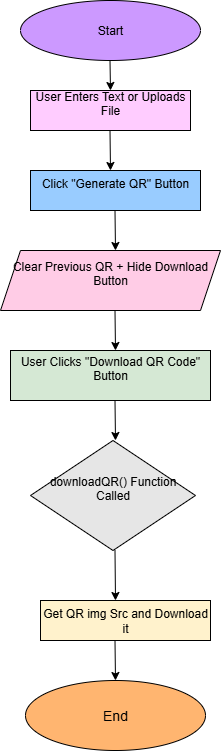

The diagram above was exported from draw.io. Its source (the exported page's mxGraphModel, read from the mxfile embedded in the PNG):
<mxGraphModel dx="1042" dy="527" grid="1" gridSize="10" guides="1" tooltips="1" connect="1" arrows="1" fold="1" page="1" pageScale="1" pageWidth="850" pageHeight="1100" math="0" shadow="0">
  <root>
    <mxCell id="0" />
    <mxCell id="1" parent="0" />
    <mxCell id="TZ2ztqlMDFeS6gtU8hdu-1" value="Start" style="ellipse;whiteSpace=wrap;html=1;fillColor=#CC99FF;" vertex="1" parent="1">
      <mxGeometry x="210" y="10" width="180" height="60" as="geometry" />
    </mxCell>
    <mxCell id="TZ2ztqlMDFeS6gtU8hdu-2" value="" style="endArrow=classic;html=1;rounded=0;" edge="1" parent="1">
      <mxGeometry width="50" height="50" relative="1" as="geometry">
        <mxPoint x="299.5" y="70" as="sourcePoint" />
        <mxPoint x="300" y="100" as="targetPoint" />
      </mxGeometry>
    </mxCell>
    <mxCell id="TZ2ztqlMDFeS6gtU8hdu-3" value="&#10;User Enters Text or Uploads File&#10;&#10;" style="rounded=0;whiteSpace=wrap;html=1;fillColor=#FFCCFF;" vertex="1" parent="1">
      <mxGeometry x="220" y="100" width="160" height="40" as="geometry" />
    </mxCell>
    <mxCell id="TZ2ztqlMDFeS6gtU8hdu-4" value="" style="endArrow=classic;html=1;rounded=0;" edge="1" parent="1">
      <mxGeometry width="50" height="50" relative="1" as="geometry">
        <mxPoint x="299.5" y="140" as="sourcePoint" />
        <mxPoint x="300" y="180" as="targetPoint" />
      </mxGeometry>
    </mxCell>
    <mxCell id="TZ2ztqlMDFeS6gtU8hdu-5" value="&#10;Click &quot;Generate QR&quot; Button&#10;&#10;" style="rounded=0;whiteSpace=wrap;html=1;fillColor=#99CCFF;" vertex="1" parent="1">
      <mxGeometry x="220" y="180" width="170" height="40" as="geometry" />
    </mxCell>
    <mxCell id="TZ2ztqlMDFeS6gtU8hdu-6" value="" style="endArrow=classic;html=1;rounded=0;" edge="1" parent="1">
      <mxGeometry width="50" height="50" relative="1" as="geometry">
        <mxPoint x="304.5" y="220" as="sourcePoint" />
        <mxPoint x="305" y="260" as="targetPoint" />
      </mxGeometry>
    </mxCell>
    <mxCell id="TZ2ztqlMDFeS6gtU8hdu-7" value="&#10;Clear Previous QR + Hide Download Button&#10;&#10;" style="shape=parallelogram;perimeter=parallelogramPerimeter;whiteSpace=wrap;html=1;fixedSize=1;fillColor=#FFCCE6;" vertex="1" parent="1">
      <mxGeometry x="190" y="260" width="220" height="60" as="geometry" />
    </mxCell>
    <mxCell id="TZ2ztqlMDFeS6gtU8hdu-8" value="" style="endArrow=classic;html=1;rounded=0;" edge="1" parent="1">
      <mxGeometry width="50" height="50" relative="1" as="geometry">
        <mxPoint x="304.5" y="320" as="sourcePoint" />
        <mxPoint x="305" y="360" as="targetPoint" />
      </mxGeometry>
    </mxCell>
    <mxCell id="TZ2ztqlMDFeS6gtU8hdu-9" value="&#10;User Clicks &quot;Download QR Code&quot; Button&#10;&#10;" style="rounded=0;whiteSpace=wrap;html=1;fillColor=#D5E8D4;" vertex="1" parent="1">
      <mxGeometry x="200" y="360" width="200" height="50" as="geometry" />
    </mxCell>
    <mxCell id="TZ2ztqlMDFeS6gtU8hdu-10" value="" style="endArrow=classic;html=1;rounded=0;" edge="1" parent="1">
      <mxGeometry width="50" height="50" relative="1" as="geometry">
        <mxPoint x="304.5" y="410" as="sourcePoint" />
        <mxPoint x="305" y="450" as="targetPoint" />
      </mxGeometry>
    </mxCell>
    <mxCell id="TZ2ztqlMDFeS6gtU8hdu-11" value="&#10;downloadQR() Function Called&#10;&#10;" style="rhombus;whiteSpace=wrap;html=1;fillColor=#E6E6E6;" vertex="1" parent="1">
      <mxGeometry x="220" y="450" width="165" height="110" as="geometry" />
    </mxCell>
    <mxCell id="TZ2ztqlMDFeS6gtU8hdu-12" value="" style="endArrow=classic;html=1;rounded=0;" edge="1" parent="1">
      <mxGeometry width="50" height="50" relative="1" as="geometry">
        <mxPoint x="304.5" y="560" as="sourcePoint" />
        <mxPoint x="305" y="610" as="targetPoint" />
      </mxGeometry>
    </mxCell>
    <mxCell id="TZ2ztqlMDFeS6gtU8hdu-13" value="Get QR img Src and Download&lt;div&gt;it&lt;/div&gt;" style="rounded=0;whiteSpace=wrap;html=1;fillColor=#FFF2CC;" vertex="1" parent="1">
      <mxGeometry x="230" y="610" width="170" height="40" as="geometry" />
    </mxCell>
    <mxCell id="TZ2ztqlMDFeS6gtU8hdu-14" value="" style="endArrow=classic;html=1;rounded=0;" edge="1" parent="1">
      <mxGeometry width="50" height="50" relative="1" as="geometry">
        <mxPoint x="304.5" y="650" as="sourcePoint" />
        <mxPoint x="305" y="690" as="targetPoint" />
      </mxGeometry>
    </mxCell>
    <mxCell id="TZ2ztqlMDFeS6gtU8hdu-15" value="&lt;font style=&quot;font-size: 14px;&quot;&gt;End&lt;/font&gt;" style="ellipse;whiteSpace=wrap;html=1;fillColor=#FFB570;" vertex="1" parent="1">
      <mxGeometry x="215" y="690" width="180" height="70" as="geometry" />
    </mxCell>
  </root>
</mxGraphModel>